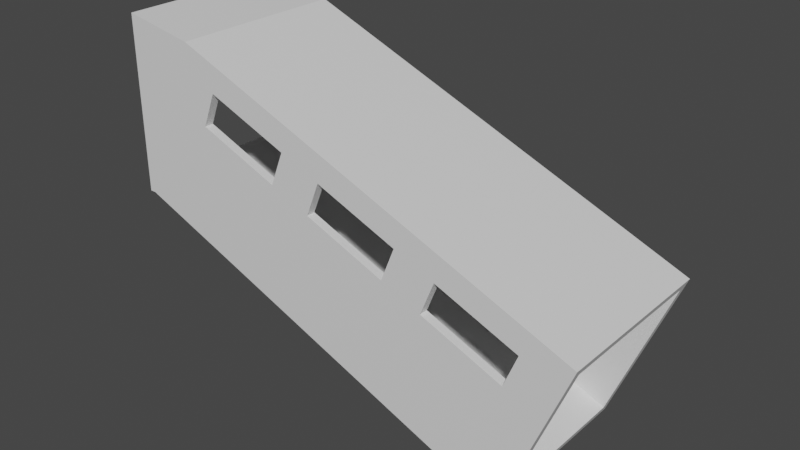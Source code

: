 # Source: scala_collegamento_frontale.blend  (saved by Blender 3.1.7; exported with 4.5.12 LTS)
import bpy
from mathutils import Matrix  # noqa: F401  (used for matrix-valued properties, if any)

bpy.ops.wm.read_factory_settings(use_empty=True)
scene = bpy.context.scene
scene.name = 'Scene'

# ---- collections
col_collection = bpy.data.collections.new('Collection'); scene.collection.children.link(col_collection)

# ---- materials (node trees are filled in below, after node groups)
mat_material = bpy.data.materials.new('Material')
mat_material.alpha_threshold = 0.0
mat_material.use_transparent_shadow = False
mat_material.line_color = (0.0, 0.0, 0.0, 1.0)

# ---- material node trees
mat_material.use_nodes = True; mat_material.node_tree.nodes.clear()
_N = mat_material.node_tree.nodes; _L = mat_material.node_tree.links
n0 = _N.new('ShaderNodeOutputMaterial'); n0.name = 'Material Output'; n0.location = (300, 300)
n1 = _N.new('ShaderNodeBsdfPrincipled'); n1.name = 'Principled BSDF'; n1.location = (10, 300)
n1.distribution = 'GGX'
n1.subsurface_method = 'RANDOM_WALK_SKIN'
n1.inputs[2].default_value = 0.4
n1.inputs[3].default_value = 1.45
n1.inputs[27].default_value = (0.0, 0.0, 0.0, 1.0)
n1.inputs[28].default_value = 1.0
_L.new(n1.outputs[0], n0.inputs[0])
n0.is_active_output = True

# ---- world
world_world = bpy.data.worlds.new('World'); scene.world = world_world
world_world.use_nodes = True; world_world.node_tree.nodes.clear()
_N = world_world.node_tree.nodes; _L = world_world.node_tree.links
n0 = _N.new('ShaderNodeOutputWorld'); n0.name = 'World Output'; n0.location = (300, 300)
n1 = _N.new('ShaderNodeBackground'); n1.name = 'Background'; n1.location = (10, 300)
n1.inputs[0].default_value = (0.05088, 0.05088, 0.05088, 1.0)
_L.new(n1.outputs[0], n0.inputs[0])
n0.is_active_output = True
world_world.color = (0.05088, 0.05088, 0.05088)
world_world.use_sun_shadow = False
world_world.sun_shadow_jitter_overblur = 0.0

# ---- meshes
me_cube_004 = bpy.data.meshes.new('Cube.004')
me_cube_004.from_pydata([(-11.0, -4.0, 0.06582), (-11.0, -4.0, 8.066), (-11.0, 4.0, 0.06582), (-11.0, 4.0, 8.066), (-10.74, -4.0, 0.06852), (-7.772, -4.0, 7.496), (-10.74, 4.0, 0.06852), (-7.772, 4.0, 7.496), (-11.0, -3.6, 7.666), (-11.0, -3.6, 0.4658), (-10.59, -3.6, 0.4399), (-7.92, -3.6, 7.125), (-7.92, 3.6, 7.125), (-11.0, 3.6, 7.666), (-11.0, 3.6, 0.4658), (-10.59, 3.6, 0.4399), (10.8, 4.0, 0.06905), (7.827, 4.0, -7.359), (10.8, -4.0, 0.06905), (7.827, -4.0, -7.359), (-7.772, 4.0, 7.496), (-10.74, 4.0, 0.06852), (-7.772, -4.0, 7.496), (-10.74, -4.0, 0.06852), (-10.59, -3.6, 0.4399), (-7.92, 3.6, 7.125), (-7.92, -3.6, 7.125), (-10.59, 3.6, 0.4399), (7.975, 3.6, -6.987), (10.65, -3.6, -0.3023), (10.65, 3.6, -0.3023), (7.975, -3.6, -6.987), (-2.635, -4.0, 4.183), (-1.396, -4.0, 1.896), (-0.7779, -4.0, 3.441), (4.793, -4.0, 1.213), (2.936, -4.0, 1.955), (7.889, -4.0, -1.817), (8.507, -4.0, -0.273), (4.175, -4.0, -0.3319), (2.318, -4.0, 0.4108), (-6.967, -4.0, 4.124), (-6.349, -4.0, 5.669), (-3.253, -4.0, 2.639), (-6.967, 4.0, 4.124), (-6.349, 4.0, 5.669), (-3.253, 4.0, 2.639), (-1.396, 4.0, 1.896), (-2.635, 4.0, 4.183), (2.318, 4.0, 0.4108), (2.936, 4.0, 1.955), (4.793, 4.0, 1.213), (-0.7779, 4.0, 3.441), (4.175, 4.0, -0.3319), (7.889, 4.0, -1.817), (8.507, 4.0, -0.273), (-6.967, -3.6, 4.124), (-6.349, -3.6, 5.669), (-3.253, -3.6, 2.639), (-2.635, -3.6, 4.183), (-1.396, -3.6, 1.896), (-0.7779, -3.6, 3.441), (4.793, -3.6, 1.213), (2.936, -3.6, 1.955), (7.889, -3.6, -1.817), (8.507, -3.6, -0.273), (4.175, -3.6, -0.3319), (2.318, -3.6, 0.4108), (-6.967, 3.6, 4.124), (-6.349, 3.6, 5.669), (-3.253, 3.6, 2.639), (-2.635, 3.6, 4.183), (-1.396, 3.6, 1.896), (-0.7779, 3.6, 3.441), (4.175, 3.6, -0.3319), (2.936, 3.6, 1.955), (4.793, 3.6, 1.213), (7.889, 3.6, -1.817), (8.507, 3.6, -0.273), (2.318, 3.6, 0.4108), (10.8, -4.0, 0.06905), (7.827, -4.0, -7.359), (10.8, 4.0, 0.06905), (7.827, 4.0, -7.359), (10.65, -3.6, -0.3023), (7.975, -3.6, -6.987), (7.975, 3.6, -6.987), (10.65, 3.6, -0.3023)], [(4, 10), (5, 11), (7, 12), (6, 15), (83, 82), (80, 82), (83, 81), (81, 80), (80, 84), (81, 85), (83, 86), (82, 87), (86, 87), (84, 87), (85, 86), (84, 85)], [(2, 3, 7, 6), (4, 5, 1, 0), (2, 6, 4, 0), (7, 3, 1, 5), (13, 12, 15, 14), (9, 14, 15, 10), (12, 13, 8, 11), (10, 11, 8, 9), (16, 20, 22, 18), (32, 43, 41, 42, 22, 23, 19, 18, 38, 37, 39, 35, 36, 40, 33, 34), (38, 18, 22, 42, 32, 34, 36, 35), (25, 26, 22, 20, 21, 27), (24, 27, 21, 23, 22, 26), (21, 17, 19, 23), (28, 17, 16, 18, 19, 31, 29, 30), (31, 19, 17, 28), (48, 45, 20, 16, 55, 51, 50, 52, 47, 46), (16, 17, 21, 20, 45, 44, 46, 47, 49, 50, 51, 53, 54, 55), (25, 30, 29, 26), (26, 29, 65, 62, 66, 67, 63, 61, 59, 57), (29, 31, 24, 26, 57, 56, 58, 59, 61, 60, 67, 66, 64, 65), (27, 24, 31, 28), (73, 71, 70, 68, 69, 25, 27, 28, 30, 78, 77, 74, 79, 72), (78, 30, 25, 69, 71, 73, 75, 79, 74, 76), (35, 39, 66, 62), (53, 51, 76, 74), (78, 55, 54, 77), (37, 38, 65, 64), (77, 54, 53, 74), (66, 39, 37, 64), (51, 55, 78, 76), (38, 35, 62, 65), (34, 33, 60, 61), (72, 47, 52, 73), (75, 50, 49, 79), (40, 36, 63, 67), (79, 49, 47, 72), (60, 33, 40, 67), (52, 50, 75, 73), (36, 34, 61, 63), (42, 41, 56, 57), (68, 44, 45, 69), (71, 48, 46, 70), (58, 43, 32, 59), (70, 46, 44, 68), (56, 41, 43, 58), (45, 48, 71, 69), (32, 42, 57, 59), (2, 0, 9, 14), (1, 8, 9, 0), (1, 3, 13, 8), (3, 2, 14, 13)])
_uv = me_cube_004.uv_layers.new(name='UVMap')
_uv.uv.foreach_set('vector', [0.375, 0.25, 0.625, 0.25, 0.625, 0.5, 0.375, 0.5, 0.375, 0.75, 0.625, 0.75, 0.625, 1.0, 0.375, 1.0, 0.125, 0.5, 0.375, 0.5, 0.375, 0.75, 0.125, 0.75, 0.625, 0.5, 0.875, 0.5, 0.875, 0.75, 0.625, 0.75, 0.0, 0.0, 0.0, 0.0, 0.0, 0.0, 0.0, 0.0, 0.0, 0.0, 0.0, 0.0, 0.0, 0.0, 0.0, 0.0, 0.0, 0.0, 0.0, 0.0, 0.0, 0.0, 0.0, 0.0, 0.0, 0.0, 0.0, 0.0, 0.0, 0.0, 0.0, 0.0, 0.625, 0.5, 0.875, 0.5, 0.875, 0.75, 0.625, 0.75, 0.5885, 0.925, 0.5365, 0.925, 0.5365, 0.975, 0.5885, 0.975, 0.625, 1.0, 0.375, 1.0, 0.375, 0.75, 0.625, 0.75, 0.5885, 0.775, 0.5365, 0.775, 0.5365, 0.825, 0.5885, 0.825, 0.5885, 0.85, 0.5365, 0.85, 0.5365, 0.9, 0.5885, 0.9, 0.5885, 0.775, 0.625, 0.75, 0.625, 1.0, 0.5885, 0.975, 0.5885, 0.925, 0.5885, 0.9, 0.5885, 0.85, 0.5885, 0.825, 0.6125, 0.2375, 0.6125, 0.0125, 0.625, 0.0, 0.625, 0.25, 0.375, 0.25, 0.3875, 0.2375, 0.3875, 0.0125, 0.3875, 0.2375, 0.375, 0.25, 0.375, 0.0, 0.625, 0.0, 0.6125, 0.0125, 0.125, 0.5, 0.375, 0.5, 0.375, 0.75, 0.125, 0.75, 0.3875, 0.5125, 0.375, 0.5, 0.625, 0.5, 0.625, 0.75, 0.375, 0.75, 0.3875, 0.7375, 0.6125, 0.7375, 0.6125, 0.5125, 0.3875, 0.7375, 0.375, 0.75, 0.375, 0.5, 0.3875, 0.5125, 0.5885, 0.325, 0.5885, 0.275, 0.625, 0.25, 0.625, 0.5, 0.5885, 0.475, 0.5885, 0.425, 0.5885, 0.4, 0.5885, 0.35, 0.5365, 0.35, 0.5365, 0.325, 0.625, 0.5, 0.375, 0.5, 0.375, 0.25, 0.625, 0.25, 0.5885, 0.275, 0.5365, 0.275, 0.5365, 0.325, 0.5365, 0.35, 0.5365, 0.4, 0.5885, 0.4, 0.5885, 0.425, 0.5365, 0.425, 0.5365, 0.475, 0.5885, 0.475, 0.8542, 0.5, 0.6458, 0.5, 0.6458, 0.75, 0.8542, 0.75, 0.625, 0.9792, 0.625, 0.7708, 0.5983, 0.7917, 0.5983, 0.8333, 0.5406, 0.8333, 0.5406, 0.8542, 0.5983, 0.8542, 0.5983, 0.8958, 0.5983, 0.9167, 0.5983, 0.9583, 0.625, 0.7708, 0.375, 0.7708, 0.375, 0.9792, 0.625, 0.9792, 0.5983, 0.9583, 0.5406, 0.9583, 0.5406, 0.9167, 0.5983, 0.9167, 0.5983, 0.8958, 0.5406, 0.8958, 0.5406, 0.8542, 0.5406, 0.8333, 0.5406, 0.7917, 0.5983, 0.7917, 0.1458, 0.5, 0.1458, 0.75, 0.3542, 0.75, 0.3542, 0.5, 0.5983, 0.3542, 0.5983, 0.3333, 0.5406, 0.3333, 0.5406, 0.2917, 0.5983, 0.2917, 0.625, 0.2708, 0.375, 0.2708, 0.375, 0.4792, 0.625, 0.4792, 0.5983, 0.4583, 0.5406, 0.4583, 0.5406, 0.4167, 0.5406, 0.3958, 0.5406, 0.3542, 0.5983, 0.4583, 0.625, 0.4792, 0.625, 0.2708, 0.5983, 0.2917, 0.5983, 0.3333, 0.5983, 0.3542, 0.5983, 0.3958, 0.5406, 0.3958, 0.5406, 0.4167, 0.5983, 0.4167, 0.625, 0.06902, 0.375, 0.06902, 0.375, 0.07462, 0.625, 0.07462, 0.375, 0.181, 0.625, 0.181, 0.625, 0.1754, 0.375, 0.1754, 0.625, 0.5746, 0.625, 0.569, 0.375, 0.569, 0.375, 0.5746, 0.375, 0.681, 0.625, 0.681, 0.625, 0.6754, 0.375, 0.6754, 0.375, 0.5746, 0.375, 0.569, 0.125, 0.569, 0.125, 0.5746, 0.125, 0.6754, 0.125, 0.681, 0.375, 0.681, 0.375, 0.6754, 0.875, 0.569, 0.625, 0.569, 0.625, 0.5746, 0.875, 0.5746, 0.625, 0.681, 0.875, 0.681, 0.875, 0.6754, 0.625, 0.6754, 0.625, 0.06902, 0.375, 0.06902, 0.375, 0.07462, 0.625, 0.07462, 0.375, 0.1754, 0.375, 0.181, 0.625, 0.181, 0.625, 0.1754, 0.625, 0.5746, 0.625, 0.569, 0.375, 0.569, 0.375, 0.5746, 0.375, 0.681, 0.625, 0.681, 0.625, 0.6754, 0.375, 0.6754, 0.375, 0.5746, 0.375, 0.569, 0.125, 0.569, 0.125, 0.5746, 0.125, 0.6754, 0.125, 0.681, 0.375, 0.681, 0.375, 0.6754, 0.875, 0.569, 0.625, 0.569, 0.625, 0.5746, 0.875, 0.5746, 0.625, 0.681, 0.875, 0.681, 0.875, 0.6754, 0.625, 0.6754, 0.625, 0.06902, 0.375, 0.06902, 0.375, 0.07462, 0.625, 0.07462, 0.375, 0.1754, 0.375, 0.181, 0.625, 0.181, 0.625, 0.1754, 0.625, 0.5746, 0.625, 0.569, 0.375, 0.569, 0.375, 0.5746, 0.375, 0.6754, 0.375, 0.681, 0.625, 0.681, 0.625, 0.6754, 0.375, 0.5746, 0.375, 0.569, 0.125, 0.569, 0.125, 0.5746, 0.125, 0.6754, 0.125, 0.681, 0.375, 0.681, 0.375, 0.6754, 0.875, 0.569, 0.625, 0.569, 0.625, 0.5746, 0.875, 0.5746, 0.625, 0.681, 0.875, 0.681, 0.875, 0.6754, 0.625, 0.6754, 0.125, 0.5, 0.125, 0.75, 0.0, 0.0, 0.0, 0.0, 0.625, 1.0, 0.0, 0.0, 0.0, 0.0, 0.125, 0.75, 0.625, 1.0, 0.875, 0.5, 0.0, 0.0, 0.0, 0.0, 0.875, 0.5, 0.125, 0.5, 0.0, 0.0, 0.0, 0.0])
me_cube_004.materials.append(mat_material)
me_cube_004.use_remesh_fix_poles = True
me_cube_004.use_remesh_preserve_attributes = False
me_cube_004.update()

# ---- objects
ob_cube_003 = bpy.data.objects.new('Cube.003', me_cube_004)

# ---- transforms, parenting, visibility, modifiers, constraints
ob_cube_003.location = (0.0, 0.0, 0.0)

# ---- collection membership
col_collection.objects.link(ob_cube_003)

# ---- scene / render settings (as saved in the file)
scene.frame_start = 1; scene.frame_end = 250; scene.frame_set(1)
scene.render.engine = 'BLENDER_EEVEE_NEXT'
scene.cycles.sampling_pattern = 'TABULATED_SOBOL'
scene.cycles.use_light_tree = False
scene.view_settings.view_transform = 'Filmic'
bpy.context.view_layer.update()

# ---- added for rendering (the .blend has no active camera and no usable light): camera, sun
cam_auto = bpy.data.cameras.new('AutoCamera')
cam_auto.lens = 50.0
cam_auto.sensor_width = 36.0
cam_auto.clip_end = 1000.0
ob_auto_camera = bpy.data.objects.new('AutoCamera', cam_auto)
scene.collection.objects.link(ob_auto_camera)
ob_auto_camera.location = (25.6904, -30.9498, 20.9867)
ob_auto_camera.rotation_euler = (1.09748, -7.21219e-08, 0.694738)
scene.camera = ob_auto_camera
light_auto_sun = bpy.data.lights.new('AutoSun', 'SUN')
light_auto_sun.energy = 3.0
light_auto_sun.angle = 0.0523599
ob_auto_sun = bpy.data.objects.new('AutoSun', light_auto_sun)
scene.collection.objects.link(ob_auto_sun)
ob_auto_sun.rotation_euler = (0.872665, 0.174533, 0.523599)
bpy.context.view_layer.update()
